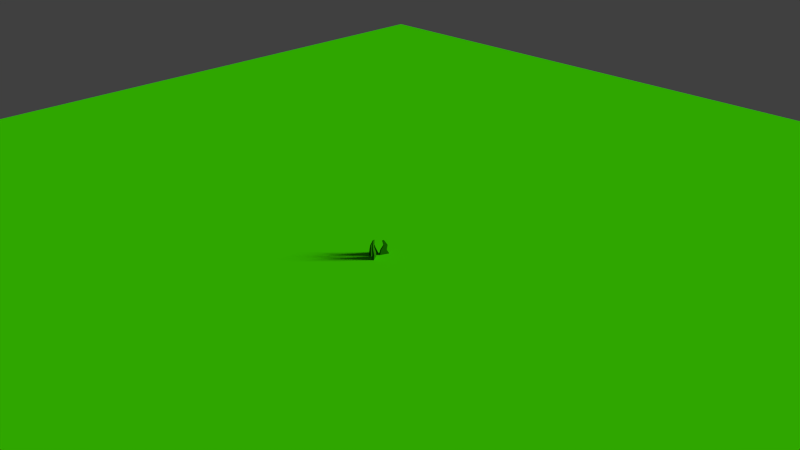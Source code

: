 # Source: ll-gras.blend  (saved by Blender 2.72.0; exported with 4.5.12 LTS)
import bpy
from mathutils import Matrix  # noqa: F401  (used for matrix-valued properties, if any)

bpy.ops.wm.read_factory_settings(use_empty=True)
scene = bpy.context.scene
scene.name = 'Scene'

# ---- collections
col_collection_1 = bpy.data.collections.new('Collection 1'); scene.collection.children.link(col_collection_1)

# ---- materials (node trees are filled in below, after node groups)
mat_ground = bpy.data.materials.new('ground')
mat_ground.alpha_threshold = 0.0
mat_ground.diffuse_color = (0.0357, 0.8, 0.0, 1.0)
mat_ground.roughness = 0.5
mat_grass = bpy.data.materials.new('grass')
mat_grass.alpha_threshold = 0.0
mat_grass.diffuse_color = (0.01045, 0.1282, 0.0, 1.0)
mat_grass.roughness = 0.5

# ---- material node trees
mat_ground.use_nodes = True; mat_ground.node_tree.nodes.clear()
_N = mat_ground.node_tree.nodes; _L = mat_ground.node_tree.links
n0 = _N.new('ShaderNodeOutputMaterial'); n0.name = 'Material Output'; n0.location = (300, 300)
n1 = _N.new('ShaderNodeBsdfDiffuse'); n1.name = 'Diffuse BSDF'; n1.location = (10, 300)
n1.inputs[0].default_value = (0.05922, 0.8, 0.0, 1.0)
_L.new(n1.outputs[0], n0.inputs[0])
n0.is_active_output = True

# ---- world
world_world = bpy.data.worlds.new('World'); scene.world = world_world
world_world.color = (0.05088, 0.05088, 0.05088)
world_world.use_sun_shadow = False
world_world.sun_shadow_jitter_overblur = 0.0
world_world.cycles.sampling_method = 'MANUAL'
world_world.cycles.sample_map_resolution = 256

# ---- cameras
cam_camera = bpy.data.cameras.new('Camera')
cam_camera.clip_end = 100.0
cam_camera.lens = 35.0
cam_camera.sensor_width = 32.0
cam_camera.sensor_height = 18.0
cam_camera.ortho_scale = 7.314
cam_camera.dof.focus_distance = 0.0

# ---- lights
light_sun = bpy.data.lights.new('Sun', 'SUN')
light_sun.transmission_factor = 0.0
light_sun.angle = 0.1993
light_sun.energy = 5.0
light_sun.shadow_buffer_clip_start = 0.5
light_sun.shadow_soft_size = 0.1
light_sun.shadow_cascade_max_distance = 1000.0
light_sun.cycles.use_multiple_importance_sampling = False

# ---- meshes
me_plane = bpy.data.meshes.new('Plane')
me_plane.from_pydata([(-1.0, -1.0, 0.0), (1.0, -1.0, 0.0), (-1.0, 1.0, 0.0), (1.0, 1.0, 0.0)], [], [(0, 1, 3, 2)])
me_plane.materials.append(mat_ground)
me_plane.use_remesh_preserve_volume = False
me_plane.use_remesh_preserve_attributes = False
me_plane.use_mirror_vertex_groups = False
me_plane.update()
me_cube_001 = bpy.data.meshes.new('Cube.001')
me_cube_001.from_pydata([(-1.926, -1.926, 0.007866), (-1.926, 1.926, 0.007866), (1.926, 1.926, 0.007866), (1.926, -1.926, 0.007866), (-0.416, -1.545, 1.652), (-0.416, 0.1007, 1.652), (1.23, 0.1007, 1.652), (1.23, -1.545, 1.652), (0.4319, -0.4406, 2.351), (0.4319, 0.3063, 2.351), (1.179, 0.3063, 2.351), (1.179, -0.4406, 2.351), (-1.221, -1.707, 1.008), (-1.221, 0.7355, 1.008), (1.221, 0.7355, 1.008), (1.221, -1.707, 1.008), (8.784, -3.836, 0.007866), (3.718, -1.169, 0.007866), (6.385, -0.6159, 0.007866), (11.45, -3.283, 0.007866), (8.431, -3.285, 1.717), (6.03, -2.022, 1.717), (7.294, -1.759, 1.717), (9.695, -3.023, 1.717), (6.717, -2.386, 2.591), (5.662, -1.831, 2.591), (6.218, -1.715, 2.591), (7.273, -2.271, 2.591), (9.144, -3.372, 0.7662), (5.194, -1.293, 0.7662), (7.273, -0.8617, 0.7662), (11.22, -2.941, 0.7662), (3.869, 1.66, 0.007866), (8.376, 5.046, 0.007866), (11.76, 4.554, 0.007866), (7.255, 1.168, 0.007866), (7.887, 2.649, 1.523), (9.825, 4.105, 1.523), (11.28, 3.893, 1.523), (9.343, 2.438, 1.523), (8.083, 2.051, 2.352), (9.01, 2.748, 2.352), (9.706, 2.646, 2.352), (8.779, 1.95, 2.352), (5.572, 1.717, 0.7429), (8.529, 3.938, 0.7429), (10.75, 3.615, 0.7429), (7.793, 1.394, 0.7429)], [], [(12, 13, 1, 0), (13, 14, 2, 1), (14, 15, 3, 2), (15, 12, 0, 3), (0, 1, 2, 3), (4, 7, 11, 8), (11, 10, 9, 8), (7, 6, 10, 11), (6, 5, 9, 10), (5, 4, 8, 9), (4, 5, 13, 12), (5, 6, 14, 13), (6, 7, 15, 14), (7, 4, 12, 15), (28, 29, 17, 16), (29, 30, 18, 17), (30, 31, 19, 18), (31, 28, 16, 19), (16, 17, 18, 19), (20, 23, 27, 24), (27, 26, 25, 24), (23, 22, 26, 27), (22, 21, 25, 26), (21, 20, 24, 25), (20, 21, 29, 28), (21, 22, 30, 29), (22, 23, 31, 30), (23, 20, 28, 31), (44, 45, 33, 32), (45, 46, 34, 33), (46, 47, 35, 34), (47, 44, 32, 35), (32, 33, 34, 35), (36, 39, 43, 40), (43, 42, 41, 40), (39, 38, 42, 43), (38, 37, 41, 42), (37, 36, 40, 41), (36, 37, 45, 44), (37, 38, 46, 45), (38, 39, 47, 46), (39, 36, 44, 47)])
me_cube_001.materials.append(mat_grass)
me_cube_001.use_remesh_preserve_volume = False
me_cube_001.use_remesh_preserve_attributes = False
me_cube_001.use_mirror_vertex_groups = False
me_cube_001.update()

# ---- objects
ob_sun = bpy.data.objects.new('Sun', light_sun)
ob_plane = bpy.data.objects.new('Plane', me_plane)
ob_cube = bpy.data.objects.new('Cube', me_cube_001)
ob_camera = bpy.data.objects.new('Camera', cam_camera)

# ---- transforms, parenting, visibility, modifiers, constraints
ob_sun.location = (8.765, 9.359, 7.362)
ob_sun.rotation_euler = (1.253, -0.5411, -3.736)
ob_sun.lineart.crease_threshold = 0.0
ob_plane.location = (0.0, 0.0, 0.0)
ob_plane.scale = (8.704, 8.704, 8.704)
ob_plane.lineart.crease_threshold = 0.0
ob_cube.location = (0.0, 0.0, 0.0)
ob_cube.scale = (0.01109, 0.03357, 0.08784)
ob_cube.lineart.crease_threshold = 0.0
ob_camera.location = (7.481, -6.508, 5.344)
ob_camera.rotation_euler = (1.109, 0.01082, 0.8149)
ob_camera.lock_rotations_4d = False
ob_camera.empty_display_type = 'ARROWS'
ob_camera.color = (0.0, 0.0, 0.0, 0.0)
ob_camera.display_type = 'WIRE'
ob_camera.lineart.crease_threshold = 0.0

# ---- collection membership
col_collection_1.objects.link(ob_sun)
col_collection_1.objects.link(ob_plane)
col_collection_1.objects.link(ob_cube)
col_collection_1.objects.link(ob_camera)

# ---- scene / render settings (as saved in the file)
scene.camera = ob_camera
scene.frame_start = 1; scene.frame_end = 250; scene.frame_set(1)
scene.render.engine = 'CYCLES'
scene.render.resolution_percentage = 50
scene.render.dither_intensity = 0.0
scene.cycles.use_denoising = False
scene.cycles.samples = 10
scene.cycles.sampling_pattern = 'TABULATED_SOBOL'
scene.cycles.light_sampling_threshold = 0.0
scene.cycles.use_adaptive_sampling = False
scene.cycles.use_light_tree = False
scene.cycles.blur_glossy = 0.0
scene.cycles.pixel_filter_type = 'GAUSSIAN'
scene.cycles.sample_clamp_indirect = 0.0
scene.view_settings.view_transform = 'Standard'
bpy.context.view_layer.update()
